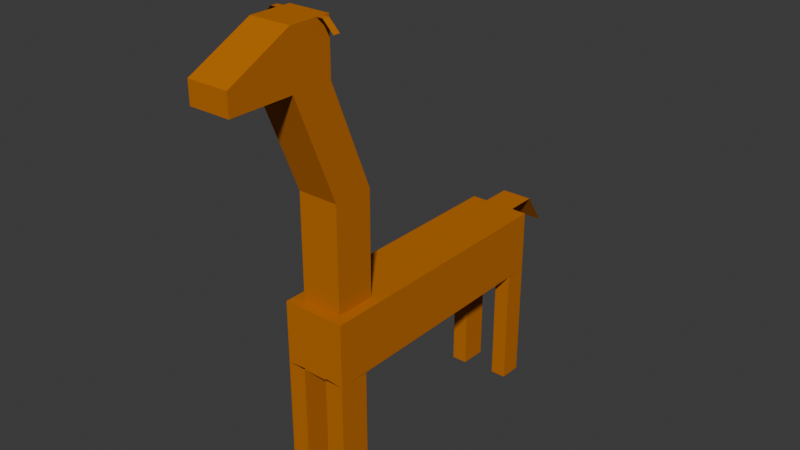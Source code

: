 # Source: Giraffe.blend  (saved by Blender 4.0.36; exported with 4.5.12 LTS)
import bpy
from mathutils import Matrix  # noqa: F401  (used for matrix-valued properties, if any)

bpy.ops.wm.read_factory_settings(use_empty=True)
scene = bpy.context.scene
scene.name = 'Scene'

# ---- collections
col_collection = bpy.data.collections.new('Collection'); scene.collection.children.link(col_collection)

# ---- materials (node trees are filled in below, after node groups)
mat_material_001 = bpy.data.materials.new('Material.001')
mat_material_001.use_transparent_shadow = False
mat_material_001.diffuse_color = (0.5219, 0.1557, 0.0005986, 1.0)
mat_material_001.roughness = 0.8
mat_material_001.specular_intensity = 0.0

# ---- material node trees

# ---- world
world_world = bpy.data.worlds.new('World'); scene.world = world_world
world_world.use_nodes = True; world_world.node_tree.nodes.clear()
_N = world_world.node_tree.nodes; _L = world_world.node_tree.links
n0 = _N.new('ShaderNodeOutputWorld'); n0.name = 'World Output'; n0.location = (300, 300)
n1 = _N.new('ShaderNodeBackground'); n1.name = 'Background'; n1.location = (10, 300)
n1.inputs[0].default_value = (0.05088, 0.05088, 0.05088, 1.0)
_L.new(n1.outputs[0], n0.inputs[0])
n0.is_active_output = True
world_world.color = (0.05088, 0.05088, 0.05088)
world_world.use_sun_shadow = False
world_world.sun_shadow_jitter_overblur = 0.0

# ---- meshes
me_cube = bpy.data.meshes.new('Cube')
me_cube.from_pydata([(0.125, 0.4954, 0.1197), (0.125, 0.4954, -0.1203), (0.125, -0.5446, 0.1197), (0.125, -0.5446, -0.1203), (-0.115, 0.4954, 0.1197), (-0.115, 0.4954, -0.1203), (-0.115, -0.5446, 0.1197), (-0.115, -0.5446, -0.1203), (0.08281, -0.5024, 0.1197), (-0.07289, -0.5024, 0.1197), (0.08281, -0.3467, 0.1197), (-0.07289, -0.3467, 0.1197), (0.125, -0.5446, 0.1197), (-0.115, -0.5446, 0.1197), (0.125, 0.4954, 0.1197), (-0.115, 0.4954, 0.1197), (-0.07289, -0.5024, 0.1197), (-0.07289, -0.3467, 0.1197), (0.08281, -0.5024, 0.5197), (-0.07289, -0.5024, 0.5197), (0.08281, -0.3467, 0.5197), (-0.07289, -0.3467, 0.5197), (0.08281, -0.664, 0.9197), (-0.07289, -0.664, 0.9197), (0.08281, -0.5083, 0.9197), (-0.07289, -0.5083, 0.9197), (0.08281, -0.664, 1.12), (-0.07289, -0.664, 1.12), (0.08281, -0.5083, 1.12), (-0.07289, -0.5083, 1.12), (0.08281, -0.664, 0.9197), (-0.07289, -0.664, 0.9197), (0.08281, -0.664, 1.12), (-0.07289, -0.664, 1.12), (0.08281, -0.904, 0.9197), (-0.07289, -0.904, 0.9197), (0.08281, -0.904, 0.9997), (-0.07289, -0.904, 0.9997), (-0.07289, -0.5602, 1.12), (-0.07289, -0.5343, 1.12), (-0.07289, -0.664, 1.12), (-0.07289, -0.5602, 1.12), (-0.07289, -0.5602, 1.12), (-0.07289, -0.5343, 1.12), (-0.07289, -0.5602, 1.12), (-0.07289, -0.5343, 1.12), (-0.09689, -0.5602, 1.12), (-0.09689, -0.5343, 1.12), (0.08281, -0.5343, 1.12), (0.08281, -0.5602, 1.12), (0.1068, -0.5343, 1.12), (0.1068, -0.5602, 1.12), (0.1468, -0.5343, 1.08), (0.1468, -0.5602, 1.08), (-0.1369, -0.5602, 1.08), (-0.1369, -0.5343, 1.08), (-0.05504, 0.4954, 0.1197), (0.06496, 0.4954, 0.1197), (-0.05504, 0.6154, 0.1197), (0.06496, 0.6154, 0.1197), (-0.05504, 0.6954, -0.000311), (0.06496, 0.6954, -0.000311), (0.125, -0.5446, -0.3054), (-0.115, 0.4954, -0.3054), (-0.115, -0.5446, -0.3054), (-0.115, 0.4954, -0.1203), (0.125, 0.4954, -0.3054), (0.1242, 0.4083, -0.1222), (0.1242, -0.4237, -0.1222), (-0.1173, -0.4429, -0.1198), (0.1242, -0.4237, -0.305), (-0.1173, 0.3891, -0.3026), (-0.1173, -0.4429, -0.3026), (-0.1173, 0.3891, -0.1198), (0.1242, 0.4083, -0.305), (0.05251, -0.5446, -0.3054), (-0.04349, -0.5446, -0.3054), (0.05221, -0.4237, -0.305), (-0.04438, -0.4429, -0.3026), (-0.05541, 0.4954, -0.3054), (0.06459, 0.4954, -0.3054), (-0.05652, 0.3891, -0.3026), (0.06421, 0.4083, -0.305), (0.05251, -0.5446, -0.2003), (-0.04349, -0.5446, -0.2003), (0.05221, -0.4237, -0.1999), (-0.04438, -0.4429, -0.1975), (-0.05541, 0.4954, -0.1197), (0.06459, 0.4954, -0.1204), (-0.05652, 0.3891, -0.1122), (0.06421, 0.4083, -0.1146), (0.05251, -0.5446, -0.115), (-0.04349, -0.5446, -0.115), (0.05221, -0.4237, -0.1146), (-0.04438, -0.4429, -0.1122), (-0.1173, 0.3891, -0.5826), (-0.115, 0.4954, -0.5854), (0.1242, -0.4237, -0.585), (0.125, -0.5446, -0.5854), (-0.1173, -0.4429, -0.5826), (-0.115, -0.5446, -0.5854), (0.1242, 0.4083, -0.585), (0.125, 0.4954, -0.5854), (0.05221, -0.4237, -0.585), (0.05251, -0.5446, -0.5854), (-0.04438, -0.4429, -0.5826), (-0.04349, -0.5446, -0.5854), (-0.05652, 0.3891, -0.5826), (-0.05541, 0.4954, -0.5854), (0.06421, 0.4083, -0.585), (0.06459, 0.4954, -0.5854)], [(87, 88)], [(4, 6, 13, 15), (3, 2, 6, 7), (7, 6, 4, 5), (5, 1, 3, 7), (1, 0, 2, 3), (5, 4, 0, 1), (9, 8, 18, 19), (2, 0, 14, 12), (0, 4, 15, 56, 57, 14), (6, 2, 12, 13), (8, 9, 13, 12), (10, 8, 12, 14), (9, 11, 15, 13), (11, 10, 14, 57, 56, 15), (11, 9, 16, 17), (19, 18, 22, 23), (10, 11, 21, 20), (8, 10, 20, 18), (11, 9, 19, 21), (24, 25, 29, 28), (20, 21, 25, 24), (18, 20, 24, 22), (21, 19, 23, 25), (28, 29, 39, 38, 27, 26, 49, 48), (22, 24, 28, 48, 49, 26), (25, 23, 27, 38, 39, 29), (22, 26, 32, 30), (30, 32, 36, 34), (26, 27, 33, 32), (27, 23, 31, 33), (23, 22, 30, 31), (35, 34, 36, 37), (31, 30, 34, 35), (33, 31, 35, 37), (32, 33, 37, 36), (39, 38, 42, 43), (43, 42, 44, 45), (45, 44, 46, 47), (49, 48, 50, 51), (51, 50, 52, 53), (47, 46, 54, 55), (56, 57, 59, 61, 60, 58), (63, 79, 87, 5, 65), (63, 65, 73, 71), (62, 3, 68, 70), (64, 7, 69, 72), (66, 1, 67, 74), (74, 82, 109, 101), (62, 70, 97, 98), (78, 76, 106, 105), (80, 66, 102, 110), (76, 78, 86, 84), (75, 77, 85, 83), (80, 82, 90, 88), (83, 85, 93, 91), (79, 81, 89, 87), (84, 86, 94, 92), (62, 83, 91, 3), (68, 93, 85, 70), (69, 94, 86, 72), (66, 80, 88, 1), (67, 90, 82, 74), (73, 89, 81, 71), (64, 84, 92, 7), (100, 99, 105, 106), (98, 97, 103, 104), (102, 101, 109, 110), (96, 95, 107, 108), (76, 64, 100, 106), (79, 63, 96, 108), (72, 78, 105, 99), (64, 72, 99, 100), (71, 81, 107, 95), (75, 62, 98, 104), (70, 77, 103, 97), (66, 74, 101, 102), (81, 79, 108, 107), (63, 71, 95, 96), (82, 80, 110, 109), (77, 75, 104, 103), (78, 72, 86), (76, 84, 64), (75, 83, 62), (77, 70, 85)])
_uv = me_cube.uv_layers.new(name='UVMap')
_uv.uv.foreach_set('vector', [0.625, 0.25, 0.625, 0.0, 0.625, 0.0, 0.625, 0.25, 0.375, 0.75, 0.625, 0.75, 0.625, 1.0, 0.375, 1.0, 0.375, 0.0, 0.625, 0.0, 0.625, 0.25, 0.375, 0.25, 0.375, 0.25, 0.375, 0.5, 0.375, 0.75, 0.375, 1.0, 0.375, 0.5, 0.625, 0.5, 0.625, 0.75, 0.375, 0.75, 0.375, 0.25, 0.625, 0.25, 0.625, 0.5, 0.375, 0.5, 0.8311, 0.7399, 0.6689, 0.7399, 0.6689, 0.7399, 0.8311, 0.7399, 0.625, 0.75, 0.625, 0.5, 0.625, 0.5, 0.625, 0.75, 0.625, 0.5, 0.625, 0.25, 0.625, 0.25, 0.625, 0.3125, 0.625, 0.4375, 0.625, 0.5, 0.625, 1.0, 0.625, 0.75, 0.625, 0.75, 0.625, 1.0, 0.6689, 0.7399, 0.8311, 0.7399, 0.875, 0.75, 0.625, 0.75, 0.6689, 0.5101, 0.6689, 0.7399, 0.625, 0.75, 0.625, 0.5, 0.8311, 0.7399, 0.8311, 0.5101, 0.875, 0.5, 0.875, 0.75, 0.8311, 0.5101, 0.6689, 0.5101, 0.625, 0.5, 0.6875, 0.5, 0.8125, 0.5, 0.875, 0.5, 0.8311, 0.5101, 0.8311, 0.7399, 0.8311, 0.7399, 0.8311, 0.5101, 0.8311, 0.7399, 0.6689, 0.7399, 0.6689, 0.7399, 0.8311, 0.7399, 0.6689, 0.5101, 0.8311, 0.5101, 0.8311, 0.5101, 0.6689, 0.5101, 0.6689, 0.7399, 0.6689, 0.5101, 0.6689, 0.5101, 0.6689, 0.7399, 0.8311, 0.5101, 0.8311, 0.7399, 0.8311, 0.7399, 0.8311, 0.5101, 0.6689, 0.5101, 0.8311, 0.5101, 0.8311, 0.5101, 0.6689, 0.5101, 0.6689, 0.5101, 0.8311, 0.5101, 0.8311, 0.5101, 0.6689, 0.5101, 0.6689, 0.7399, 0.6689, 0.5101, 0.6689, 0.5101, 0.6689, 0.7399, 0.8311, 0.5101, 0.8311, 0.7399, 0.8311, 0.7399, 0.8311, 0.5101, 0.6689, 0.5101, 0.8311, 0.5101, 0.8311, 0.5484, 0.8311, 0.5867, 0.8311, 0.7399, 0.6689, 0.7399, 0.6689, 0.5867, 0.6689, 0.5484, 0.6689, 0.7399, 0.6689, 0.5101, 0.6689, 0.5101, 0.6689, 0.5484, 0.6689, 0.5867, 0.6689, 0.7399, 0.8311, 0.5101, 0.8311, 0.7399, 0.8311, 0.7399, 0.8311, 0.5867, 0.8311, 0.5484, 0.8311, 0.5101, 0.6689, 0.7399, 0.6689, 0.7399, 0.6689, 0.7399, 0.6689, 0.7399, 0.6689, 0.7399, 0.6689, 0.7399, 0.6689, 0.7399, 0.6689, 0.7399, 0.6689, 0.7399, 0.8311, 0.7399, 0.8311, 0.7399, 0.6689, 0.7399, 0.8311, 0.7399, 0.8311, 0.7399, 0.8311, 0.7399, 0.8311, 0.7399, 0.8311, 0.7399, 0.6689, 0.7399, 0.6689, 0.7399, 0.8311, 0.7399, 0.8311, 0.7399, 0.6689, 0.7399, 0.6689, 0.7399, 0.8311, 0.7399, 0.8311, 0.7399, 0.6689, 0.7399, 0.6689, 0.7399, 0.8311, 0.7399, 0.8311, 0.7399, 0.8311, 0.7399, 0.8311, 0.7399, 0.8311, 0.7399, 0.6689, 0.7399, 0.8311, 0.7399, 0.8311, 0.7399, 0.6689, 0.7399, 0.8311, 0.5484, 0.8311, 0.5867, 0.8311, 0.5867, 0.8311, 0.5484, 0.8311, 0.5484, 0.8311, 0.5867, 0.8311, 0.5867, 0.8311, 0.5484, 0.8311, 0.5484, 0.8311, 0.5867, 0.8311, 0.5867, 0.8311, 0.5484, 0.6689, 0.5867, 0.6689, 0.5484, 0.6689, 0.5484, 0.6689, 0.5867, 0.6689, 0.5867, 0.6689, 0.5484, 0.6689, 0.5484, 0.6689, 0.5867, 0.8311, 0.5484, 0.8311, 0.5867, 0.8311, 0.5867, 0.8311, 0.5484, 0.625, 0.3125, 0.6875, 0.5, 0.6875, 0.5, 0.6875, 0.5, 0.625, 0.3125, 0.625, 0.3125, 0.0, 0.0, 0.0, 0.0, 0.0, 0.0, 0.0, 0.0, 0.0, 0.0, 0.0, 0.0, 0.0, 0.0, 0.0, 0.0, 0.0, 0.0, 0.0, 0.0, 0.0, 0.0, 0.0, 0.0, 0.0, 0.0, 0.0, 0.0, 0.0, 0.0, 0.0, 0.0, 0.0, 0.0, 0.0, 0.0, 0.0, 0.0, 0.0, 0.0, 0.0, 0.0, 0.0, 0.0, 0.0, 0.0, 0.0, 0.0, 0.0, 0.0, 0.0, 0.0, 0.0, 0.0, 0.0, 0.0, 0.0, 0.0, 0.0, 0.0, 0.0, 0.0, 0.0, 0.0, 0.0, 0.0, 0.0, 0.0, 0.0, 0.0, 0.0, 0.0, 0.0, 0.0, 0.0, 0.0, 0.0, 0.0, 0.0, 0.0, 0.0, 0.0, 0.0, 0.0, 0.0, 0.0, 0.0, 0.0, 0.0, 0.0, 0.0, 0.0, 0.0, 0.0, 0.0, 0.0, 0.0, 0.0, 0.0, 0.0, 0.0, 0.0, 0.0, 0.0, 0.0, 0.0, 0.0, 0.0, 0.0, 0.0, 0.0, 0.0, 0.0, 0.0, 0.0, 0.0, 0.0, 0.0, 0.0, 0.0, 0.0, 0.0, 0.0, 0.0, 0.0, 0.0, 0.0, 0.0, 0.0, 0.0, 0.0, 0.0, 0.0, 0.0, 0.0, 0.0, 0.0, 0.0, 0.0, 0.0, 0.0, 0.0, 0.0, 0.0, 0.0, 0.0, 0.0, 0.0, 0.0, 0.0, 0.0, 0.0, 0.0, 0.0, 0.0, 0.0, 0.0, 0.0, 0.0, 0.0, 0.0, 0.0, 0.0, 0.0, 0.0, 0.0, 0.0, 0.0, 0.0, 0.0, 0.0, 0.0, 0.0, 0.0, 0.0, 0.0, 0.0, 0.0, 0.0, 0.0, 0.0, 0.0, 0.0, 0.0, 0.0, 0.0, 0.0, 0.0, 0.0, 0.0, 0.0, 0.0, 0.0, 0.0, 0.0, 0.0, 0.0, 0.0, 0.0, 0.0, 0.0, 0.0, 0.0, 0.0, 0.0, 0.0, 0.0, 0.0, 0.0, 0.0, 0.0, 0.0, 0.0, 0.0, 0.0, 0.0, 0.0, 0.0, 0.0, 0.0, 0.0, 0.0, 0.0, 0.0, 0.0, 0.0, 0.0, 0.0, 0.0, 0.0, 0.0, 0.0, 0.0, 0.0, 0.0, 0.0, 0.0, 0.0, 0.0, 0.0, 0.0, 0.0, 0.0, 0.0, 0.0, 0.0, 0.0, 0.0, 0.0, 0.0, 0.0, 0.0, 0.0, 0.0, 0.0, 0.0, 0.0, 0.0, 0.0, 0.0, 0.0, 0.0, 0.0, 0.0, 0.0, 0.0, 0.0, 0.0, 0.0, 0.0, 0.0, 0.0, 0.0, 0.0, 0.0, 0.0, 0.0, 0.0, 0.0, 0.0, 0.0, 0.0, 0.0, 0.0, 0.0, 0.0, 0.0, 0.0, 0.0, 0.0, 0.0, 0.0, 0.0, 0.0, 0.0, 0.0, 0.0, 0.0, 0.0, 0.0, 0.0, 0.0, 0.0, 0.0, 0.0, 0.0, 0.0, 0.0, 0.0, 0.0, 0.0, 0.0, 0.0, 0.0, 0.0, 0.0, 0.0, 0.0, 0.0, 0.0, 0.0, 0.0, 0.0, 0.0, 0.0, 0.0, 0.0, 0.0, 0.0, 0.0])
me_cube.materials.append(mat_material_001)
me_cube.use_mirror_vertex_groups = False
me_cube.update()

# ---- objects
ob_giraffe = bpy.data.objects.new('Giraffe', me_cube)

# ---- transforms, parenting, visibility, modifiers, constraints
ob_giraffe.location = (0.0, 0.0, 0.0)
ob_giraffe.scale = (1.0, 1.0, 1.0)
ob_giraffe.lock_rotations_4d = False
ob_giraffe.empty_display_type = 'ARROWS'
ob_giraffe.lineart.crease_threshold = 0.0

# ---- collection membership
col_collection.objects.link(ob_giraffe)

# ---- scene / render settings (as saved in the file)
scene.frame_start = 1; scene.frame_end = 250; scene.frame_set(1)
scene.render.engine = 'BLENDER_EEVEE_NEXT'
scene.cycles.sampling_pattern = 'TABULATED_SOBOL'
bpy.context.view_layer.update()

# ---- added for rendering (the .blend has no active camera and no usable light): camera, sun
cam_auto = bpy.data.cameras.new('AutoCamera')
cam_auto.lens = 50.0
cam_auto.sensor_width = 36.0
cam_auto.clip_end = 1000.0
ob_auto_camera = bpy.data.objects.new('AutoCamera', cam_auto)
scene.collection.objects.link(ob_auto_camera)
ob_auto_camera.location = (2.18386, -2.71898, 2.01026)
ob_auto_camera.rotation_euler = (1.09748, -7.21219e-08, 0.694738)
scene.camera = ob_auto_camera
light_auto_sun = bpy.data.lights.new('AutoSun', 'SUN')
light_auto_sun.energy = 3.0
light_auto_sun.angle = 0.0523599
ob_auto_sun = bpy.data.objects.new('AutoSun', light_auto_sun)
scene.collection.objects.link(ob_auto_sun)
ob_auto_sun.rotation_euler = (0.872665, 0.174533, 0.523599)
bpy.context.view_layer.update()
